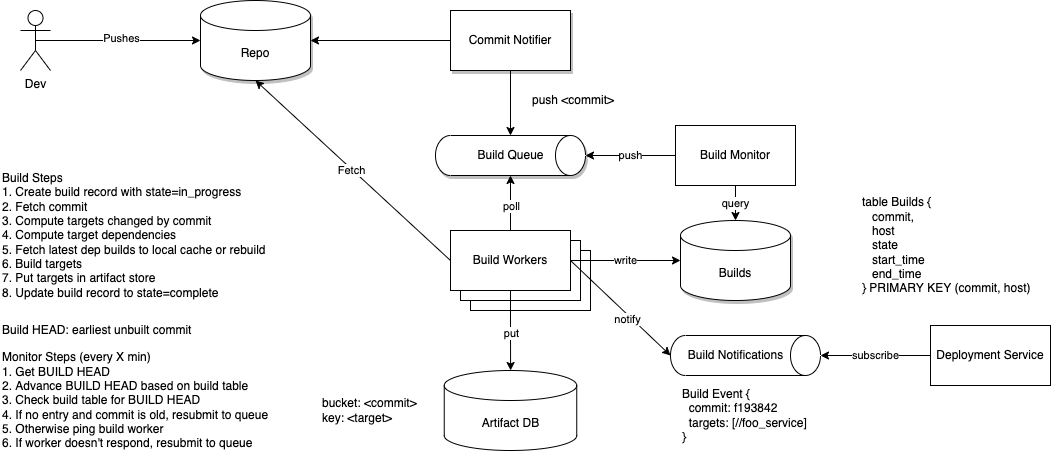

The diagram above was exported from draw.io. Its source (the exported page's mxGraphModel, read from the mxfile embedded in the PNG):
<mxGraphModel dx="2951" dy="706" grid="1" gridSize="10" guides="1" tooltips="1" connect="1" arrows="1" fold="1" page="1" pageScale="1" pageWidth="850" pageHeight="1100" math="0" shadow="0">
  <root>
    <mxCell id="0" />
    <mxCell id="1" parent="0" />
    <mxCell id="2" value="Build Workers" style="rounded=0;whiteSpace=wrap;html=1;" vertex="1" parent="1">
      <mxGeometry x="-820" y="860" width="120" height="60" as="geometry" />
    </mxCell>
    <mxCell id="3" style="edgeStyle=orthogonalEdgeStyle;rounded=0;orthogonalLoop=1;jettySize=auto;html=1;exitX=0.5;exitY=1;exitDx=0;exitDy=0;entryX=0;entryY=0.5;entryDx=0;entryDy=0;entryPerimeter=0;" edge="1" source="5" target="7" parent="1">
      <mxGeometry relative="1" as="geometry" />
    </mxCell>
    <mxCell id="4" style="edgeStyle=none;rounded=0;orthogonalLoop=1;jettySize=auto;html=1;exitX=0;exitY=0.5;exitDx=0;exitDy=0;entryX=1;entryY=0.5;entryDx=0;entryDy=0;entryPerimeter=0;" edge="1" source="5" target="6" parent="1">
      <mxGeometry relative="1" as="geometry" />
    </mxCell>
    <mxCell id="5" value="Commit Notifier" style="rounded=0;whiteSpace=wrap;html=1;shadow=1;" vertex="1" parent="1">
      <mxGeometry x="-840" y="620" width="120" height="60" as="geometry" />
    </mxCell>
    <mxCell id="6" value="Repo" style="shape=cylinder3;whiteSpace=wrap;html=1;boundedLbl=1;backgroundOutline=1;size=15;shadow=1;" vertex="1" parent="1">
      <mxGeometry x="-1090" y="610" width="110" height="80" as="geometry" />
    </mxCell>
    <mxCell id="7" value="" style="shape=cylinder3;boundedLbl=1;backgroundOutline=1;size=15;rotation=90;whiteSpace=wrap;html=1;shadow=1;" vertex="1" parent="1">
      <mxGeometry x="-800" y="690" width="40" height="150" as="geometry" />
    </mxCell>
    <mxCell id="8" value="Build Queue" style="text;html=1;align=center;verticalAlign=middle;resizable=0;points=[];autosize=1;strokeColor=none;fillColor=none;fontSize=12;fontFamily=Helvetica;fontColor=default;" vertex="1" parent="1">
      <mxGeometry x="-820" y="755" width="80" height="20" as="geometry" />
    </mxCell>
    <mxCell id="9" value="Build Workers" style="rounded=0;whiteSpace=wrap;html=1;" vertex="1" parent="1">
      <mxGeometry x="-830" y="850" width="120" height="60" as="geometry" />
    </mxCell>
    <mxCell id="10" style="edgeStyle=orthogonalEdgeStyle;rounded=0;orthogonalLoop=1;jettySize=auto;html=1;exitX=0.5;exitY=0;exitDx=0;exitDy=0;entryX=1;entryY=0.5;entryDx=0;entryDy=0;entryPerimeter=0;" edge="1" source="19" target="7" parent="1">
      <mxGeometry relative="1" as="geometry" />
    </mxCell>
    <mxCell id="11" value="poll" style="edgeLabel;html=1;align=center;verticalAlign=middle;resizable=0;points=[];" vertex="1" connectable="0" parent="10">
      <mxGeometry x="-0.0844" relative="1" as="geometry">
        <mxPoint as="offset" />
      </mxGeometry>
    </mxCell>
    <mxCell id="12" style="edgeStyle=orthogonalEdgeStyle;rounded=0;orthogonalLoop=1;jettySize=auto;html=1;exitX=0.5;exitY=1;exitDx=0;exitDy=0;" edge="1" source="19" target="20" parent="1">
      <mxGeometry relative="1" as="geometry" />
    </mxCell>
    <mxCell id="13" value="put" style="edgeLabel;html=1;align=center;verticalAlign=middle;resizable=0;points=[];" vertex="1" connectable="0" parent="12">
      <mxGeometry x="0.0626" relative="1" as="geometry">
        <mxPoint as="offset" />
      </mxGeometry>
    </mxCell>
    <mxCell id="14" style="rounded=0;orthogonalLoop=1;jettySize=auto;html=1;exitX=0;exitY=0.5;exitDx=0;exitDy=0;entryX=0.5;entryY=1;entryDx=0;entryDy=0;entryPerimeter=0;" edge="1" source="19" target="6" parent="1">
      <mxGeometry relative="1" as="geometry" />
    </mxCell>
    <mxCell id="15" value="Fetch" style="edgeLabel;html=1;align=center;verticalAlign=middle;resizable=0;points=[];" vertex="1" connectable="0" parent="14">
      <mxGeometry x="0.4132" y="2" relative="1" as="geometry">
        <mxPoint x="40" y="36" as="offset" />
      </mxGeometry>
    </mxCell>
    <mxCell id="16" value="write" style="edgeStyle=none;rounded=0;orthogonalLoop=1;jettySize=auto;html=1;exitX=1;exitY=0.5;exitDx=0;exitDy=0;entryX=0;entryY=0.5;entryDx=0;entryDy=0;entryPerimeter=0;" edge="1" source="19" target="35" parent="1">
      <mxGeometry relative="1" as="geometry" />
    </mxCell>
    <mxCell id="17" style="edgeStyle=none;rounded=0;orthogonalLoop=1;jettySize=auto;html=1;exitX=1;exitY=0.5;exitDx=0;exitDy=0;entryX=0.5;entryY=1;entryDx=0;entryDy=0;entryPerimeter=0;" edge="1" source="19" target="22" parent="1">
      <mxGeometry relative="1" as="geometry" />
    </mxCell>
    <mxCell id="18" value="notify" style="edgeLabel;html=1;align=center;verticalAlign=middle;resizable=0;points=[];" vertex="1" connectable="0" parent="17">
      <mxGeometry x="0.1801" y="-4" relative="1" as="geometry">
        <mxPoint x="1" as="offset" />
      </mxGeometry>
    </mxCell>
    <mxCell id="19" value="Build Workers" style="rounded=0;whiteSpace=wrap;html=1;" vertex="1" parent="1">
      <mxGeometry x="-840" y="840" width="120" height="60" as="geometry" />
    </mxCell>
    <mxCell id="20" value="Artifact DB" style="shape=cylinder3;whiteSpace=wrap;html=1;boundedLbl=1;backgroundOutline=1;size=15;" vertex="1" parent="1">
      <mxGeometry x="-846.25" y="980" width="132.5" height="80" as="geometry" />
    </mxCell>
    <mxCell id="21" value="Build Event {&lt;br&gt;&amp;nbsp; commit: f193842&lt;br&gt;&amp;nbsp; targets: [//foo_service]&lt;br&gt;}" style="text;html=1;align=left;verticalAlign=middle;resizable=0;points=[];autosize=1;strokeColor=none;fillColor=none;" vertex="1" parent="1">
      <mxGeometry x="-610" y="995" width="140" height="60" as="geometry" />
    </mxCell>
    <mxCell id="22" value="" style="shape=cylinder3;boundedLbl=1;backgroundOutline=1;size=15;rotation=90;whiteSpace=wrap;html=1;" vertex="1" parent="1">
      <mxGeometry x="-565" y="890" width="40" height="150" as="geometry" />
    </mxCell>
    <mxCell id="23" value="Build Notifications" style="text;html=1;align=center;verticalAlign=middle;resizable=0;points=[];autosize=1;strokeColor=none;fillColor=none;fontSize=12;fontFamily=Helvetica;fontColor=default;" vertex="1" parent="1">
      <mxGeometry x="-610" y="955" width="110" height="20" as="geometry" />
    </mxCell>
    <mxCell id="24" value="subscribe" style="edgeStyle=orthogonalEdgeStyle;rounded=0;orthogonalLoop=1;jettySize=auto;html=1;exitX=0;exitY=0.5;exitDx=0;exitDy=0;entryX=0.5;entryY=0;entryDx=0;entryDy=0;entryPerimeter=0;" edge="1" source="25" target="22" parent="1">
      <mxGeometry relative="1" as="geometry" />
    </mxCell>
    <mxCell id="25" value="Deployment Service" style="rounded=0;whiteSpace=wrap;html=1;" vertex="1" parent="1">
      <mxGeometry x="-360" y="935" width="120" height="60" as="geometry" />
    </mxCell>
    <mxCell id="26" style="edgeStyle=orthogonalEdgeStyle;rounded=0;orthogonalLoop=1;jettySize=auto;html=1;exitX=0.5;exitY=0.5;exitDx=0;exitDy=0;exitPerimeter=0;" edge="1" source="28" parent="1">
      <mxGeometry relative="1" as="geometry">
        <mxPoint x="-1090" y="650" as="targetPoint" />
      </mxGeometry>
    </mxCell>
    <mxCell id="27" value="Pushes" style="edgeLabel;html=1;align=center;verticalAlign=middle;resizable=0;points=[];" vertex="1" connectable="0" parent="26">
      <mxGeometry x="0.0325" y="3" relative="1" as="geometry">
        <mxPoint as="offset" />
      </mxGeometry>
    </mxCell>
    <mxCell id="28" value="Dev" style="shape=umlActor;verticalLabelPosition=bottom;verticalAlign=top;html=1;outlineConnect=0;" vertex="1" parent="1">
      <mxGeometry x="-1270" y="620" width="30" height="60" as="geometry" />
    </mxCell>
    <mxCell id="29" value="bucket: &amp;lt;commit&amp;gt;&lt;br&gt;key: &amp;lt;target&amp;gt;" style="text;html=1;align=left;verticalAlign=middle;resizable=0;points=[];autosize=1;strokeColor=none;fillColor=none;" vertex="1" parent="1">
      <mxGeometry x="-970" y="1005" width="110" height="30" as="geometry" />
    </mxCell>
    <mxCell id="30" value="push &amp;lt;commit&amp;gt;" style="text;html=1;align=left;verticalAlign=middle;resizable=0;points=[];autosize=1;strokeColor=none;fillColor=none;" vertex="1" parent="1">
      <mxGeometry x="-760" y="700" width="100" height="20" as="geometry" />
    </mxCell>
    <mxCell id="31" value="Build Steps&lt;br&gt;1. Create build record with state=in_progress&lt;br&gt;2. Fetch commit&lt;br&gt;3. Compute targets changed by commit&lt;br&gt;4. Compute target dependencies&lt;br&gt;5. Fetch latest dep builds to local cache or rebuild&lt;br&gt;6. Build targets&lt;br&gt;7. Put targets in artifact store&lt;br&gt;8. Update build record to state=complete" style="text;html=1;align=left;verticalAlign=middle;resizable=0;points=[];autosize=1;strokeColor=none;fillColor=none;" vertex="1" parent="1">
      <mxGeometry x="-1290" y="780" width="280" height="130" as="geometry" />
    </mxCell>
    <mxCell id="32" value="query" style="edgeStyle=none;rounded=0;orthogonalLoop=1;jettySize=auto;html=1;exitX=0.5;exitY=1;exitDx=0;exitDy=0;entryX=0.5;entryY=0;entryDx=0;entryDy=0;entryPerimeter=0;" edge="1" source="34" target="35" parent="1">
      <mxGeometry relative="1" as="geometry" />
    </mxCell>
    <mxCell id="33" value="push" style="edgeStyle=none;rounded=0;orthogonalLoop=1;jettySize=auto;html=1;exitX=0;exitY=0.5;exitDx=0;exitDy=0;entryX=0.5;entryY=0;entryDx=0;entryDy=0;entryPerimeter=0;" edge="1" source="34" target="7" parent="1">
      <mxGeometry relative="1" as="geometry" />
    </mxCell>
    <mxCell id="34" value="Build Monitor" style="rounded=0;whiteSpace=wrap;html=1;" vertex="1" parent="1">
      <mxGeometry x="-615" y="735" width="120" height="60" as="geometry" />
    </mxCell>
    <mxCell id="35" value="Builds" style="shape=cylinder3;whiteSpace=wrap;html=1;boundedLbl=1;backgroundOutline=1;size=15;shadow=1;" vertex="1" parent="1">
      <mxGeometry x="-610" y="830" width="110" height="80" as="geometry" />
    </mxCell>
    <mxCell id="36" value="table Builds {&lt;br&gt;&amp;nbsp; &amp;nbsp;commit,&lt;br&gt;&amp;nbsp; &amp;nbsp;host&amp;nbsp;&lt;br&gt;&amp;nbsp; &amp;nbsp;state&lt;br&gt;&amp;nbsp; &amp;nbsp;start_time&lt;br&gt;&amp;nbsp; &amp;nbsp;end_time&lt;br&gt;} PRIMARY KEY (commit, host)" style="text;html=1;align=left;verticalAlign=middle;resizable=0;points=[];autosize=1;strokeColor=none;fillColor=none;" vertex="1" parent="1">
      <mxGeometry x="-430" y="805" width="180" height="100" as="geometry" />
    </mxCell>
    <mxCell id="37" value="Build HEAD: earliest unbuilt commit&amp;nbsp;" style="text;html=1;align=left;verticalAlign=middle;resizable=0;points=[];autosize=1;strokeColor=none;fillColor=none;" vertex="1" parent="1">
      <mxGeometry x="-1290" y="930" width="210" height="20" as="geometry" />
    </mxCell>
    <mxCell id="38" value="Monitor Steps (every X min)&lt;br&gt;1. Get BUILD HEAD&lt;br&gt;2. Advance BUILD HEAD based on build table&lt;br&gt;3. Check build table for BUILD HEAD&lt;br&gt;4. If no entry and commit is old, resubmit to queue&lt;br&gt;5. Otherwise ping build worker&lt;br&gt;6. If worker doesn't respond, resubmit to queue" style="text;html=1;align=left;verticalAlign=middle;resizable=0;points=[];autosize=1;strokeColor=none;fillColor=none;" vertex="1" parent="1">
      <mxGeometry x="-1290" y="960" width="280" height="100" as="geometry" />
    </mxCell>
  </root>
</mxGraphModel>